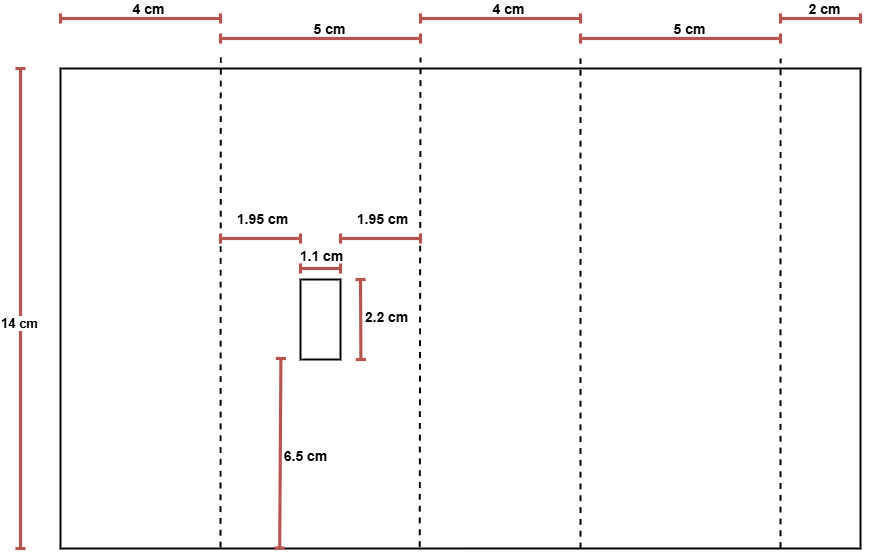

The diagram above was exported from draw.io. Its source (the exported page's mxGraphModel, read from the mxfile embedded in the PNG):
<mxGraphModel dx="1028" dy="612" grid="1" gridSize="10" guides="1" tooltips="1" connect="1" arrows="1" fold="1" page="1" pageScale="1" pageWidth="1169" pageHeight="827" math="0" shadow="0">
  <root>
    <mxCell id="0" />
    <mxCell id="1" parent="0" />
    <mxCell id="xi82imp2NC58Osb8VGwR-1" value="" style="rounded=0;whiteSpace=wrap;html=1;fillStyle=auto;strokeWidth=1.9685;fillColor=none;" parent="1" vertex="1">
      <mxGeometry x="160" y="160" width="800" height="480" as="geometry" />
    </mxCell>
    <mxCell id="xi82imp2NC58Osb8VGwR-2" value="" style="endArrow=baseDash;startArrow=baseDash;html=1;rounded=0;startFill=0;endFill=0;fillColor=#f8cecc;strokeColor=#b85450;strokeWidth=3.1496;" parent="1" edge="1">
      <mxGeometry width="50" height="50" relative="1" as="geometry">
        <mxPoint x="120" y="640" as="sourcePoint" />
        <mxPoint x="120" y="160" as="targetPoint" />
      </mxGeometry>
    </mxCell>
    <mxCell id="xi82imp2NC58Osb8VGwR-5" value="&lt;font style=&quot;font-size: 13px;&quot;&gt;&lt;b&gt;14 cm&lt;/b&gt;&lt;/font&gt;" style="edgeLabel;html=1;align=center;verticalAlign=middle;resizable=0;points=[];" parent="xi82imp2NC58Osb8VGwR-2" vertex="1" connectable="0">
      <mxGeometry x="-0.1077" y="2" relative="1" as="geometry">
        <mxPoint y="-12" as="offset" />
      </mxGeometry>
    </mxCell>
    <mxCell id="xi82imp2NC58Osb8VGwR-3" value="" style="endArrow=baseDash;startArrow=baseDash;html=1;rounded=0;startFill=0;endFill=0;fillColor=#f8cecc;strokeColor=#b85450;strokeWidth=3.1496;" parent="1" edge="1">
      <mxGeometry width="50" height="50" relative="1" as="geometry">
        <mxPoint x="320" y="110" as="sourcePoint" />
        <mxPoint x="160" y="110" as="targetPoint" />
      </mxGeometry>
    </mxCell>
    <mxCell id="xi82imp2NC58Osb8VGwR-4" value="&lt;font style=&quot;font-size: 14px;&quot;&gt;&lt;b&gt;4 cm&lt;/b&gt;&lt;/font&gt;" style="edgeLabel;html=1;align=center;verticalAlign=middle;resizable=0;points=[];labelBackgroundColor=none;" parent="xi82imp2NC58Osb8VGwR-3" vertex="1" connectable="0">
      <mxGeometry x="-0.0829" y="-3" relative="1" as="geometry">
        <mxPoint y="-7" as="offset" />
      </mxGeometry>
    </mxCell>
    <mxCell id="rfDRUf-FGLvPWGnRWgLZ-2" value="" style="endArrow=none;html=1;rounded=0;dashed=1;strokeWidth=1.9685;exitX=0.2;exitY=0.998;exitDx=0;exitDy=0;exitPerimeter=0;" parent="1" source="xi82imp2NC58Osb8VGwR-1" edge="1">
      <mxGeometry width="50" height="50" relative="1" as="geometry">
        <mxPoint x="320" y="370" as="sourcePoint" />
        <mxPoint x="320.32" y="148.92" as="targetPoint" />
      </mxGeometry>
    </mxCell>
    <mxCell id="rfDRUf-FGLvPWGnRWgLZ-6" value="" style="endArrow=baseDash;startArrow=baseDash;html=1;rounded=0;startFill=0;endFill=0;fillColor=#f8cecc;strokeColor=#b85450;strokeWidth=3.1496;" parent="1" edge="1">
      <mxGeometry width="50" height="50" relative="1" as="geometry">
        <mxPoint x="520" y="130" as="sourcePoint" />
        <mxPoint x="320" y="130" as="targetPoint" />
      </mxGeometry>
    </mxCell>
    <mxCell id="rfDRUf-FGLvPWGnRWgLZ-7" value="&lt;b style=&quot;font-size: 14px; background-color: transparent; color: light-dark(rgb(0, 0, 0), rgb(255, 255, 255));&quot;&gt;5 cm&lt;/b&gt;" style="edgeLabel;html=1;align=center;verticalAlign=middle;resizable=0;points=[];labelBackgroundColor=none;" parent="rfDRUf-FGLvPWGnRWgLZ-6" vertex="1" connectable="0">
      <mxGeometry x="-0.0829" y="-3" relative="1" as="geometry">
        <mxPoint y="-7" as="offset" />
      </mxGeometry>
    </mxCell>
    <mxCell id="rfDRUf-FGLvPWGnRWgLZ-9" value="" style="endArrow=baseDash;startArrow=baseDash;html=1;rounded=0;startFill=0;endFill=0;fillColor=#f8cecc;strokeColor=#b85450;strokeWidth=3.1496;" parent="1" edge="1">
      <mxGeometry width="50" height="50" relative="1" as="geometry">
        <mxPoint x="680" y="110" as="sourcePoint" />
        <mxPoint x="520" y="110" as="targetPoint" />
      </mxGeometry>
    </mxCell>
    <mxCell id="rfDRUf-FGLvPWGnRWgLZ-10" value="&lt;font style=&quot;font-size: 14px;&quot;&gt;&lt;b&gt;4 cm&lt;/b&gt;&lt;/font&gt;" style="edgeLabel;html=1;align=center;verticalAlign=middle;resizable=0;points=[];labelBackgroundColor=none;" parent="rfDRUf-FGLvPWGnRWgLZ-9" vertex="1" connectable="0">
      <mxGeometry x="-0.0829" y="-3" relative="1" as="geometry">
        <mxPoint y="-7" as="offset" />
      </mxGeometry>
    </mxCell>
    <mxCell id="rfDRUf-FGLvPWGnRWgLZ-11" value="" style="endArrow=baseDash;startArrow=baseDash;html=1;rounded=0;startFill=0;endFill=0;fillColor=#f8cecc;strokeColor=#b85450;strokeWidth=3.1496;" parent="1" edge="1">
      <mxGeometry width="50" height="50" relative="1" as="geometry">
        <mxPoint x="880" y="130" as="sourcePoint" />
        <mxPoint x="680" y="130" as="targetPoint" />
      </mxGeometry>
    </mxCell>
    <mxCell id="rfDRUf-FGLvPWGnRWgLZ-12" value="&lt;font style=&quot;font-size: 14px;&quot;&gt;&lt;b&gt;5 cm&lt;/b&gt;&lt;/font&gt;" style="edgeLabel;html=1;align=center;verticalAlign=middle;resizable=0;points=[];labelBackgroundColor=none;" parent="rfDRUf-FGLvPWGnRWgLZ-11" vertex="1" connectable="0">
      <mxGeometry x="-0.0829" y="-3" relative="1" as="geometry">
        <mxPoint y="-7" as="offset" />
      </mxGeometry>
    </mxCell>
    <mxCell id="rfDRUf-FGLvPWGnRWgLZ-13" value="" style="endArrow=baseDash;startArrow=baseDash;html=1;rounded=0;startFill=0;endFill=0;fillColor=#f8cecc;strokeColor=#b85450;strokeWidth=3.1496;" parent="1" edge="1">
      <mxGeometry width="50" height="50" relative="1" as="geometry">
        <mxPoint x="960" y="110" as="sourcePoint" />
        <mxPoint x="880" y="110" as="targetPoint" />
      </mxGeometry>
    </mxCell>
    <mxCell id="rfDRUf-FGLvPWGnRWgLZ-14" value="&lt;font style=&quot;font-size: 14px;&quot;&gt;&lt;b&gt;2 cm&lt;/b&gt;&lt;/font&gt;" style="edgeLabel;html=1;align=center;verticalAlign=middle;resizable=0;points=[];labelBackgroundColor=none;" parent="rfDRUf-FGLvPWGnRWgLZ-13" vertex="1" connectable="0">
      <mxGeometry x="-0.0829" y="-3" relative="1" as="geometry">
        <mxPoint y="-7" as="offset" />
      </mxGeometry>
    </mxCell>
    <mxCell id="rfDRUf-FGLvPWGnRWgLZ-15" value="" style="endArrow=none;html=1;rounded=0;dashed=1;strokeWidth=1.9685;exitX=0.449;exitY=0.997;exitDx=0;exitDy=0;exitPerimeter=0;" parent="1" source="xi82imp2NC58Osb8VGwR-1" edge="1">
      <mxGeometry width="50" height="50" relative="1" as="geometry">
        <mxPoint x="520" y="371" as="sourcePoint" />
        <mxPoint x="520" y="149" as="targetPoint" />
      </mxGeometry>
    </mxCell>
    <mxCell id="rfDRUf-FGLvPWGnRWgLZ-16" value="" style="endArrow=none;html=1;rounded=0;dashed=1;strokeWidth=1.9685;exitX=0.65;exitY=1;exitDx=0;exitDy=0;exitPerimeter=0;" parent="1" source="xi82imp2NC58Osb8VGwR-1" edge="1">
      <mxGeometry width="50" height="50" relative="1" as="geometry">
        <mxPoint x="680" y="372" as="sourcePoint" />
        <mxPoint x="680" y="150" as="targetPoint" />
      </mxGeometry>
    </mxCell>
    <mxCell id="rfDRUf-FGLvPWGnRWgLZ-17" value="" style="endArrow=none;html=1;rounded=0;exitX=0.9;exitY=0.999;exitDx=0;exitDy=0;exitPerimeter=0;dashed=1;strokeWidth=1.9685;" parent="1" source="xi82imp2NC58Osb8VGwR-1" edge="1">
      <mxGeometry width="50" height="50" relative="1" as="geometry">
        <mxPoint x="880.0000000000001" y="369.34000000000003" as="sourcePoint" />
        <mxPoint x="880.08" y="150" as="targetPoint" />
      </mxGeometry>
    </mxCell>
    <mxCell id="GgmemkBR-IG4GZeRHxvI-2" value="" style="rounded=0;whiteSpace=wrap;html=1;rotation=-90;strokeWidth=1.9685;" parent="1" vertex="1">
      <mxGeometry x="380" y="391" width="80" height="40" as="geometry" />
    </mxCell>
    <mxCell id="GgmemkBR-IG4GZeRHxvI-3" value="" style="endArrow=baseDash;startArrow=baseDash;html=1;rounded=0;startFill=0;endFill=0;fillColor=#f8cecc;strokeColor=#b85450;strokeWidth=3.1496;" parent="1" edge="1">
      <mxGeometry width="50" height="50" relative="1" as="geometry">
        <mxPoint x="440" y="360" as="sourcePoint" />
        <mxPoint x="400" y="360" as="targetPoint" />
      </mxGeometry>
    </mxCell>
    <mxCell id="GgmemkBR-IG4GZeRHxvI-4" value="&lt;b style=&quot;font-size: 14px; background-color: transparent; color: light-dark(rgb(0, 0, 0), rgb(255, 255, 255));&quot;&gt;1.1 cm&lt;/b&gt;" style="edgeLabel;html=1;align=center;verticalAlign=middle;resizable=0;points=[];labelBackgroundColor=none;" parent="GgmemkBR-IG4GZeRHxvI-3" vertex="1" connectable="0">
      <mxGeometry x="-0.0829" y="-3" relative="1" as="geometry">
        <mxPoint x="-2" y="-10" as="offset" />
      </mxGeometry>
    </mxCell>
    <mxCell id="GgmemkBR-IG4GZeRHxvI-7" value="" style="endArrow=baseDash;startArrow=baseDash;html=1;rounded=0;startFill=0;endFill=0;fillColor=#f8cecc;strokeColor=#b85450;strokeWidth=3.1496;exitX=0.388;exitY=0.875;exitDx=0;exitDy=0;exitPerimeter=0;" parent="1" edge="1">
      <mxGeometry width="50" height="50" relative="1" as="geometry">
        <mxPoint x="460.4" y="451" as="sourcePoint" />
        <mxPoint x="460" y="371" as="targetPoint" />
      </mxGeometry>
    </mxCell>
    <mxCell id="GgmemkBR-IG4GZeRHxvI-8" value="&lt;b style=&quot;font-size: 14px; background-color: transparent; color: light-dark(rgb(0, 0, 0), rgb(255, 255, 255));&quot;&gt;2.2 cm&lt;/b&gt;" style="edgeLabel;html=1;align=center;verticalAlign=middle;resizable=0;points=[];labelBackgroundColor=none;" parent="GgmemkBR-IG4GZeRHxvI-7" vertex="1" connectable="0">
      <mxGeometry x="-0.0829" y="-3" relative="1" as="geometry">
        <mxPoint x="22" y="-5" as="offset" />
      </mxGeometry>
    </mxCell>
    <mxCell id="GgmemkBR-IG4GZeRHxvI-9" value="" style="endArrow=baseDash;startArrow=baseDash;html=1;rounded=0;startFill=0;endFill=0;fillColor=#f8cecc;strokeColor=#b85450;strokeWidth=3.1496;exitX=0.274;exitY=0.999;exitDx=0;exitDy=0;exitPerimeter=0;" parent="1" source="xi82imp2NC58Osb8VGwR-1" edge="1">
      <mxGeometry width="50" height="50" relative="1" as="geometry">
        <mxPoint x="379.9999999999999" y="629.9999999999999" as="sourcePoint" />
        <mxPoint x="380.4" y="450" as="targetPoint" />
      </mxGeometry>
    </mxCell>
    <mxCell id="GgmemkBR-IG4GZeRHxvI-10" value="&lt;b style=&quot;font-size: 14px; background-color: transparent; color: light-dark(rgb(0, 0, 0), rgb(255, 255, 255));&quot;&gt;6.5 cm&lt;/b&gt;" style="edgeLabel;html=1;align=center;verticalAlign=middle;resizable=0;points=[];labelBackgroundColor=none;" parent="GgmemkBR-IG4GZeRHxvI-9" vertex="1" connectable="0">
      <mxGeometry x="-0.0829" y="-3" relative="1" as="geometry">
        <mxPoint x="22" y="-5" as="offset" />
      </mxGeometry>
    </mxCell>
    <mxCell id="GgmemkBR-IG4GZeRHxvI-11" value="" style="endArrow=baseDash;startArrow=baseDash;html=1;rounded=0;startFill=0;endFill=0;fillColor=#f8cecc;strokeColor=#b85450;strokeWidth=3.1496;" parent="1" edge="1">
      <mxGeometry width="50" height="50" relative="1" as="geometry">
        <mxPoint x="400" y="330" as="sourcePoint" />
        <mxPoint x="320" y="330" as="targetPoint" />
      </mxGeometry>
    </mxCell>
    <mxCell id="GgmemkBR-IG4GZeRHxvI-12" value="&lt;b style=&quot;font-size: 14px; background-color: transparent; color: light-dark(rgb(0, 0, 0), rgb(255, 255, 255));&quot;&gt;1.95 cm&lt;/b&gt;" style="edgeLabel;html=1;align=center;verticalAlign=middle;resizable=0;points=[];labelBackgroundColor=none;" parent="GgmemkBR-IG4GZeRHxvI-11" vertex="1" connectable="0">
      <mxGeometry x="-0.0829" y="-3" relative="1" as="geometry">
        <mxPoint x="-2" y="-17" as="offset" />
      </mxGeometry>
    </mxCell>
    <mxCell id="GgmemkBR-IG4GZeRHxvI-13" value="" style="endArrow=baseDash;startArrow=baseDash;html=1;rounded=0;startFill=0;endFill=0;fillColor=#f8cecc;strokeColor=#b85450;strokeWidth=3.1496;" parent="1" edge="1">
      <mxGeometry width="50" height="50" relative="1" as="geometry">
        <mxPoint x="520" y="330" as="sourcePoint" />
        <mxPoint x="440" y="330" as="targetPoint" />
      </mxGeometry>
    </mxCell>
    <mxCell id="GgmemkBR-IG4GZeRHxvI-14" value="&lt;b style=&quot;font-size: 14px; background-color: transparent; color: light-dark(rgb(0, 0, 0), rgb(255, 255, 255));&quot;&gt;1.95 cm&lt;/b&gt;" style="edgeLabel;html=1;align=center;verticalAlign=middle;resizable=0;points=[];labelBackgroundColor=none;" parent="GgmemkBR-IG4GZeRHxvI-13" vertex="1" connectable="0">
      <mxGeometry x="-0.0829" y="-3" relative="1" as="geometry">
        <mxPoint x="-2" y="-17" as="offset" />
      </mxGeometry>
    </mxCell>
  </root>
</mxGraphModel>